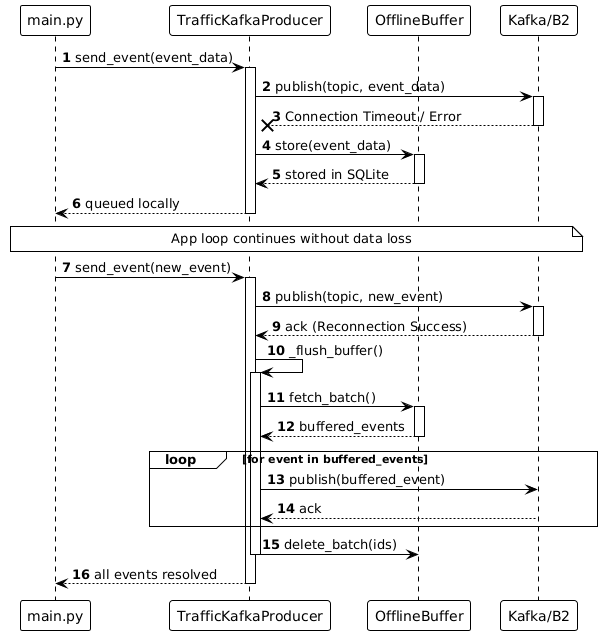

The diagram above was rendered by PlantUML. Its source (embedded in the PNG):
@startuml
!theme plain
autonumber

participant "main.py" as Main
participant TrafficKafkaProducer as Prod
participant OfflineBuffer as Buf
participant "Kafka/B2" as Kafka

Main -> Prod: send_event(event_data)
activate Prod
Prod -> Kafka: publish(topic, event_data)
activate Kafka
Kafka --x Prod: Connection Timeout / Error
deactivate Kafka

Prod -> Buf: store(event_data)
activate Buf
Buf --> Prod: stored in SQLite
deactivate Buf
return queued locally

note over Main, Kafka: App loop continues without data loss

Main -> Prod: send_event(new_event)
activate Prod
Prod -> Kafka: publish(topic, new_event)
activate Kafka
Kafka --> Prod: ack (Reconnection Success)
deactivate Kafka

Prod -> Prod: _flush_buffer()
activate Prod
Prod -> Buf: fetch_batch()
activate Buf
Buf --> Prod: buffered_events
deactivate Buf

loop for event in buffered_events
    Prod -> Kafka: publish(buffered_event)
    Kafka --> Prod: ack
end
Prod -> Buf: delete_batch(ids)
deactivate Prod

return all events resolved
@enduml